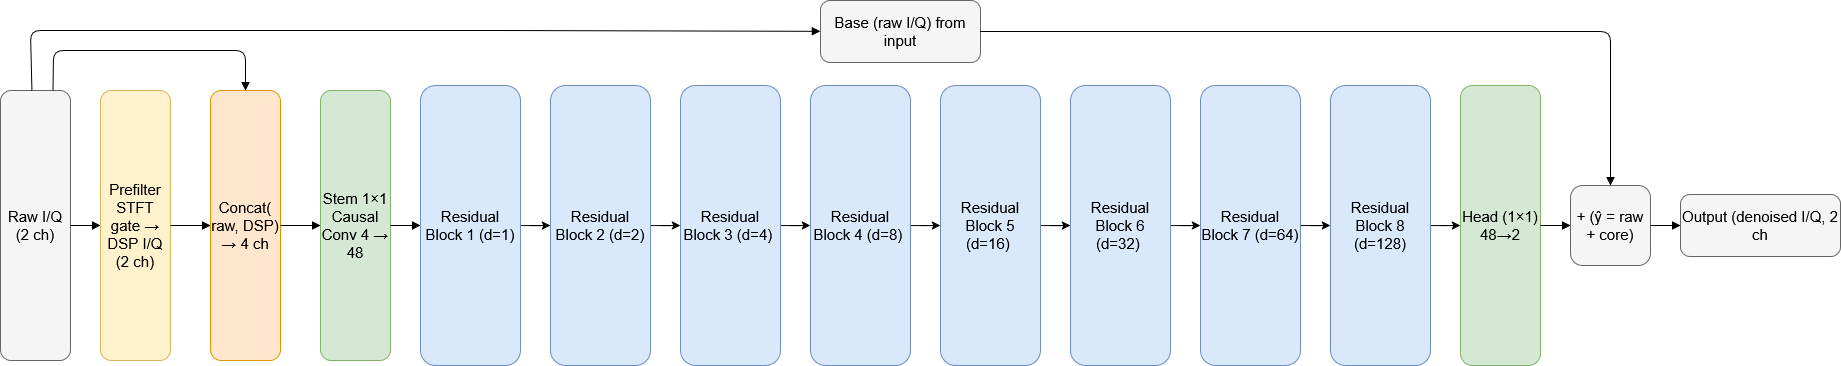

The diagram above was exported from draw.io. Its source (the exported page's mxGraphModel, read from the mxfile embedded in the PNG):
<mxGraphModel dx="2431" dy="1340" grid="1" gridSize="10" guides="1" tooltips="1" connect="1" arrows="1" fold="1" page="1" pageScale="1" pageWidth="1920" pageHeight="1080" math="0" shadow="0">
  <root>
    <mxCell id="0" />
    <mxCell id="1" parent="0" />
    <mxCell id="3" value="&lt;font style=&quot;font-size: 15px;&quot;&gt;Raw I/Q (2 ch)&lt;/font&gt;" style="rounded=1;whiteSpace=wrap;html=1;strokeWidth=1;fillColor=#f5f5f5;strokeColor=#666666;" parent="1" vertex="1">
      <mxGeometry x="50" y="180" width="70" height="270" as="geometry" />
    </mxCell>
    <mxCell id="4" value="&lt;font style=&quot;font-size: 15px;&quot;&gt;Prefilter STFT gate → DSP I/Q (2 ch)&lt;/font&gt;" style="rounded=1;whiteSpace=wrap;html=1;strokeWidth=1;fillColor=#fff2cc;strokeColor=#d6b656;" parent="1" vertex="1">
      <mxGeometry x="150" y="180" width="70" height="270" as="geometry" />
    </mxCell>
    <mxCell id="5" value="&lt;font style=&quot;font-size: 15px;&quot;&gt;Concat( raw, DSP) → 4 ch&lt;/font&gt;" style="rounded=1;whiteSpace=wrap;html=1;strokeWidth=1;fillColor=#ffe6cc;strokeColor=#d79b00;" parent="1" vertex="1">
      <mxGeometry x="260" y="180" width="70" height="270" as="geometry" />
    </mxCell>
    <mxCell id="6" style="endArrow=block;endFill=1;" parent="1" source="3" target="4" edge="1">
      <mxGeometry relative="1" as="geometry" />
    </mxCell>
    <mxCell id="7" style="endArrow=block;endFill=1;" parent="1" source="4" target="5" edge="1">
      <mxGeometry relative="1" as="geometry" />
    </mxCell>
    <mxCell id="8" style="endArrow=block;endFill=1;exitX=0.75;exitY=0;exitDx=0;exitDy=0;entryX=0.5;entryY=0;entryDx=0;entryDy=0;" parent="1" source="3" target="5" edge="1">
      <mxGeometry relative="1" as="geometry">
        <Array as="points">
          <mxPoint x="103" y="140" />
          <mxPoint x="170" y="140" />
          <mxPoint x="295" y="140" />
        </Array>
      </mxGeometry>
    </mxCell>
    <mxCell id="9" value="&lt;font style=&quot;font-size: 15px;&quot;&gt;Stem 1×1 Causal Conv 4 → 48&lt;/font&gt;" style="rounded=1;whiteSpace=wrap;html=1;strokeWidth=1;fillColor=#d5e8d4;strokeColor=#82b366;" parent="1" vertex="1">
      <mxGeometry x="370" y="180" width="70" height="270" as="geometry" />
    </mxCell>
    <mxCell id="10" style="endArrow=block;endFill=1;" parent="1" source="5" target="9" edge="1">
      <mxGeometry relative="1" as="geometry" />
    </mxCell>
    <mxCell id="LNSA8twrc2ajb7BL1Txt-42" style="edgeStyle=orthogonalEdgeStyle;rounded=0;orthogonalLoop=1;jettySize=auto;html=1;entryX=0;entryY=0.5;entryDx=0;entryDy=0;" parent="1" source="11" target="LNSA8twrc2ajb7BL1Txt-37" edge="1">
      <mxGeometry relative="1" as="geometry" />
    </mxCell>
    <mxCell id="11" value="&lt;font style=&quot;font-size: 15px;&quot;&gt;Residual Block 1 (d=1)&lt;/font&gt;" style="rounded=1;whiteSpace=wrap;html=1;strokeWidth=1;fillColor=#dae8fc;strokeColor=#6c8ebf;" parent="1" vertex="1">
      <mxGeometry x="470" y="175" width="100" height="280" as="geometry" />
    </mxCell>
    <mxCell id="12" style="endArrow=block;endFill=1;" parent="1" source="9" target="11" edge="1">
      <mxGeometry relative="1" as="geometry" />
    </mxCell>
    <mxCell id="27" value="&lt;font style=&quot;font-size: 15px;&quot;&gt;Head (1×1) 48→2&lt;/font&gt;" style="rounded=1;whiteSpace=wrap;html=1;strokeWidth=1;fillColor=#d5e8d4;strokeColor=#82b366;" parent="1" vertex="1">
      <mxGeometry x="1510" y="175" width="80" height="280" as="geometry" />
    </mxCell>
    <mxCell id="29" value="&lt;font style=&quot;font-size: 15px;&quot;&gt;Base (raw I/Q) from input&lt;/font&gt;" style="rounded=1;whiteSpace=wrap;html=1;strokeWidth=1;fillColor=#f5f5f5;strokeColor=#666666;" parent="1" vertex="1">
      <mxGeometry x="870" y="90" width="160" height="62" as="geometry" />
    </mxCell>
    <mxCell id="30" style="endArrow=block;endFill=1;" parent="1" source="3" target="29" edge="1">
      <mxGeometry relative="1" as="geometry">
        <Array as="points">
          <mxPoint x="80" y="120" />
          <mxPoint x="540" y="120" />
        </Array>
      </mxGeometry>
    </mxCell>
    <mxCell id="31" value="&lt;font style=&quot;font-size: 15px;&quot;&gt;+ (ŷ = raw + core)&lt;/font&gt;" style="rounded=1;whiteSpace=wrap;html=1;strokeWidth=1;fillColor=#f5f5f5;strokeColor=#666666;" parent="1" vertex="1">
      <mxGeometry x="1620" y="275" width="80" height="80" as="geometry" />
    </mxCell>
    <mxCell id="32" style="endArrow=block;endFill=1;" parent="1" source="27" target="31" edge="1">
      <mxGeometry relative="1" as="geometry" />
    </mxCell>
    <mxCell id="33" style="endArrow=block;endFill=1;" parent="1" source="29" target="31" edge="1">
      <mxGeometry relative="1" as="geometry">
        <Array as="points">
          <mxPoint x="1660" y="121" />
        </Array>
      </mxGeometry>
    </mxCell>
    <mxCell id="34" value="&lt;font style=&quot;font-size: 15px;&quot;&gt;Output (denoised I/Q, 2 ch&lt;/font&gt;" style="rounded=1;whiteSpace=wrap;html=1;strokeWidth=1;fillColor=#f5f5f5;strokeColor=#666666;" parent="1" vertex="1">
      <mxGeometry x="1730" y="284" width="160" height="62" as="geometry" />
    </mxCell>
    <mxCell id="35" style="endArrow=block;endFill=1;" parent="1" source="31" target="34" edge="1">
      <mxGeometry relative="1" as="geometry" />
    </mxCell>
    <mxCell id="LNSA8twrc2ajb7BL1Txt-43" style="edgeStyle=orthogonalEdgeStyle;rounded=0;orthogonalLoop=1;jettySize=auto;html=1;entryX=0;entryY=0.5;entryDx=0;entryDy=0;" parent="1" source="LNSA8twrc2ajb7BL1Txt-37" target="LNSA8twrc2ajb7BL1Txt-38" edge="1">
      <mxGeometry relative="1" as="geometry" />
    </mxCell>
    <mxCell id="LNSA8twrc2ajb7BL1Txt-37" value="&lt;font style=&quot;font-size: 15px;&quot;&gt;Residual Block 2 (d=2)&lt;/font&gt;" style="rounded=1;whiteSpace=wrap;html=1;strokeWidth=1;fillColor=#dae8fc;strokeColor=#6c8ebf;" parent="1" vertex="1">
      <mxGeometry x="600" y="175" width="100" height="280" as="geometry" />
    </mxCell>
    <mxCell id="LNSA8twrc2ajb7BL1Txt-44" style="edgeStyle=orthogonalEdgeStyle;rounded=0;orthogonalLoop=1;jettySize=auto;html=1;entryX=0;entryY=0.5;entryDx=0;entryDy=0;" parent="1" source="LNSA8twrc2ajb7BL1Txt-38" target="LNSA8twrc2ajb7BL1Txt-39" edge="1">
      <mxGeometry relative="1" as="geometry" />
    </mxCell>
    <mxCell id="LNSA8twrc2ajb7BL1Txt-38" value="&lt;font style=&quot;font-size: 15px;&quot;&gt;Residual Block 3 (d=4)&amp;nbsp;&lt;/font&gt;" style="rounded=1;whiteSpace=wrap;html=1;strokeWidth=1;fillColor=#dae8fc;strokeColor=#6c8ebf;" parent="1" vertex="1">
      <mxGeometry x="730" y="175" width="100" height="280" as="geometry" />
    </mxCell>
    <mxCell id="LNSA8twrc2ajb7BL1Txt-45" style="edgeStyle=orthogonalEdgeStyle;rounded=0;orthogonalLoop=1;jettySize=auto;html=1;entryX=0;entryY=0.5;entryDx=0;entryDy=0;" parent="1" source="LNSA8twrc2ajb7BL1Txt-39" target="LNSA8twrc2ajb7BL1Txt-40" edge="1">
      <mxGeometry relative="1" as="geometry" />
    </mxCell>
    <mxCell id="LNSA8twrc2ajb7BL1Txt-39" value="&lt;font style=&quot;font-size: 15px;&quot;&gt;Residual Block 4 (d=8)&amp;nbsp;&lt;/font&gt;" style="rounded=1;whiteSpace=wrap;html=1;strokeWidth=1;fillColor=#dae8fc;strokeColor=#6c8ebf;" parent="1" vertex="1">
      <mxGeometry x="860" y="175" width="100" height="280" as="geometry" />
    </mxCell>
    <mxCell id="LNSA8twrc2ajb7BL1Txt-46" style="edgeStyle=orthogonalEdgeStyle;rounded=0;orthogonalLoop=1;jettySize=auto;html=1;entryX=0;entryY=0.5;entryDx=0;entryDy=0;" parent="1" source="LNSA8twrc2ajb7BL1Txt-40" target="LNSA8twrc2ajb7BL1Txt-41" edge="1">
      <mxGeometry relative="1" as="geometry" />
    </mxCell>
    <mxCell id="LNSA8twrc2ajb7BL1Txt-40" value="&lt;font style=&quot;font-size: 15px;&quot;&gt;Residual Block 5 (d=16)&amp;nbsp;&lt;/font&gt;" style="rounded=1;whiteSpace=wrap;html=1;strokeWidth=1;fillColor=#dae8fc;strokeColor=#6c8ebf;" parent="1" vertex="1">
      <mxGeometry x="990" y="175" width="100" height="280" as="geometry" />
    </mxCell>
    <mxCell id="LNSA8twrc2ajb7BL1Txt-49" style="edgeStyle=orthogonalEdgeStyle;rounded=0;orthogonalLoop=1;jettySize=auto;html=1;entryX=0;entryY=0.5;entryDx=0;entryDy=0;" parent="1" source="LNSA8twrc2ajb7BL1Txt-41" target="LNSA8twrc2ajb7BL1Txt-47" edge="1">
      <mxGeometry relative="1" as="geometry" />
    </mxCell>
    <mxCell id="LNSA8twrc2ajb7BL1Txt-41" value="&lt;font style=&quot;font-size: 15px;&quot;&gt;Residual Block 6 (d=32)&amp;nbsp;&lt;/font&gt;" style="rounded=1;whiteSpace=wrap;html=1;strokeWidth=1;fillColor=#dae8fc;strokeColor=#6c8ebf;" parent="1" vertex="1">
      <mxGeometry x="1120" y="175" width="100" height="280" as="geometry" />
    </mxCell>
    <mxCell id="LNSA8twrc2ajb7BL1Txt-50" style="edgeStyle=orthogonalEdgeStyle;rounded=0;orthogonalLoop=1;jettySize=auto;html=1;entryX=0;entryY=0.5;entryDx=0;entryDy=0;" parent="1" source="LNSA8twrc2ajb7BL1Txt-47" target="LNSA8twrc2ajb7BL1Txt-48" edge="1">
      <mxGeometry relative="1" as="geometry" />
    </mxCell>
    <mxCell id="LNSA8twrc2ajb7BL1Txt-47" value="&lt;font style=&quot;font-size: 15px;&quot;&gt;Residual Block 7 (d=64)&lt;/font&gt;" style="rounded=1;whiteSpace=wrap;html=1;strokeWidth=1;fillColor=#dae8fc;strokeColor=#6c8ebf;" parent="1" vertex="1">
      <mxGeometry x="1250" y="175" width="100" height="280" as="geometry" />
    </mxCell>
    <mxCell id="LNSA8twrc2ajb7BL1Txt-51" style="edgeStyle=orthogonalEdgeStyle;rounded=0;orthogonalLoop=1;jettySize=auto;html=1;entryX=0;entryY=0.5;entryDx=0;entryDy=0;" parent="1" source="LNSA8twrc2ajb7BL1Txt-48" target="27" edge="1">
      <mxGeometry relative="1" as="geometry" />
    </mxCell>
    <mxCell id="LNSA8twrc2ajb7BL1Txt-48" value="&lt;font style=&quot;font-size: 15px;&quot;&gt;Residual Block 8 (d=128)&lt;/font&gt;" style="rounded=1;whiteSpace=wrap;html=1;strokeWidth=1;fillColor=#dae8fc;strokeColor=#6c8ebf;" parent="1" vertex="1">
      <mxGeometry x="1380" y="175" width="100" height="280" as="geometry" />
    </mxCell>
  </root>
</mxGraphModel>